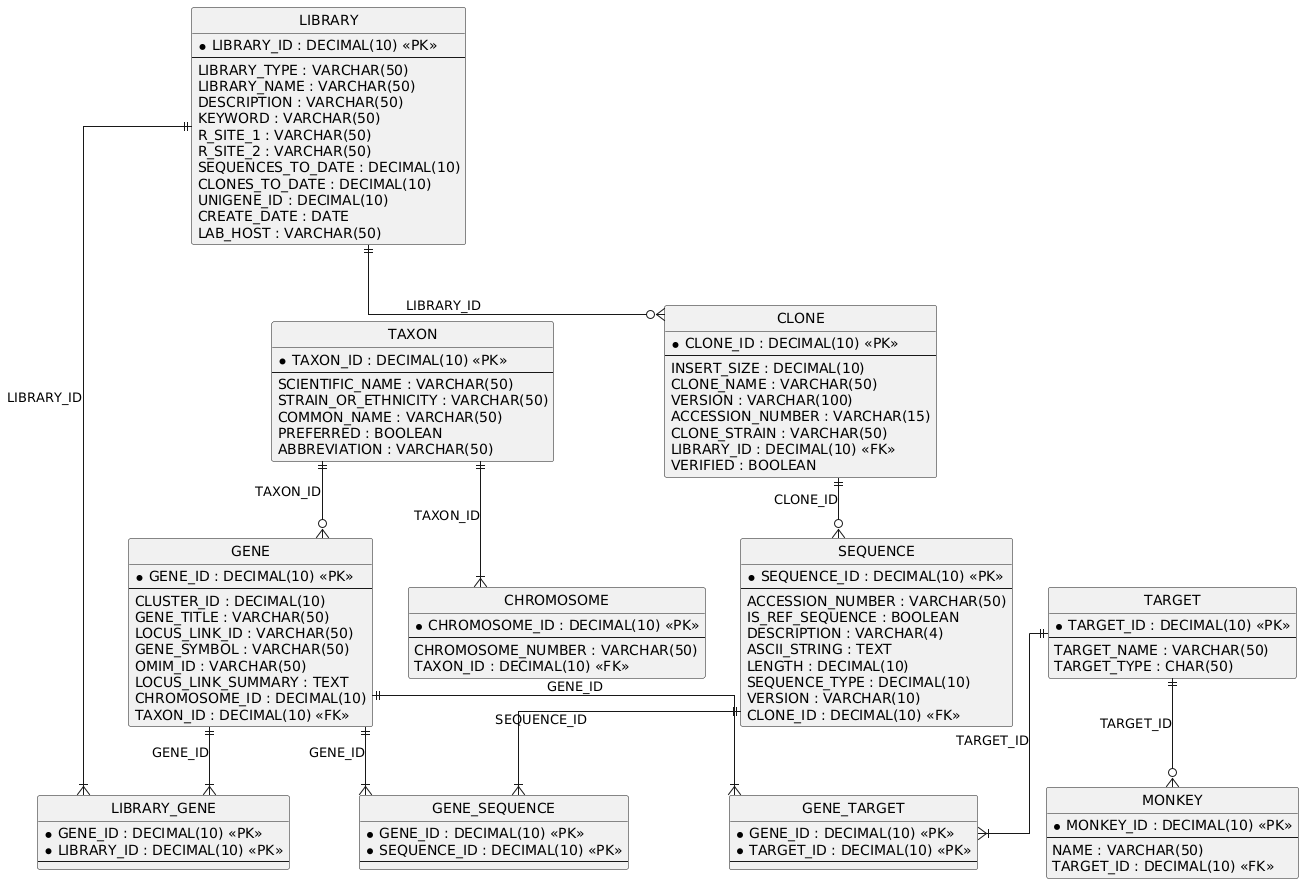

The diagram above was rendered by PlantUML. Its source (embedded in the PNG):
@startuml
hide circle
skinparam linetype ortho

entity "CHROMOSOME" as CHROMOSOME {
  * CHROMOSOME_ID : DECIMAL(10) <<PK>>
  --
  CHROMOSOME_NUMBER : VARCHAR(50)
  TAXON_ID : DECIMAL(10) <<FK>>
}

entity "CLONE" as CLONE {
  * CLONE_ID : DECIMAL(10) <<PK>>
  --
  INSERT_SIZE : DECIMAL(10)
  CLONE_NAME : VARCHAR(50)
  VERSION : VARCHAR(100)
  ACCESSION_NUMBER : VARCHAR(15)
  CLONE_STRAIN : VARCHAR(50)
  LIBRARY_ID : DECIMAL(10) <<FK>>
  VERIFIED : BOOLEAN
}

entity "GENE" as GENE {
  * GENE_ID : DECIMAL(10) <<PK>>
  --
  CLUSTER_ID : DECIMAL(10)
  GENE_TITLE : VARCHAR(50)
  LOCUS_LINK_ID : VARCHAR(50)
  GENE_SYMBOL : VARCHAR(50)
  OMIM_ID : VARCHAR(50)
  LOCUS_LINK_SUMMARY : TEXT
  CHROMOSOME_ID : DECIMAL(10)
  TAXON_ID : DECIMAL(10) <<FK>>
}

entity "GENE_SEQUENCE" as GENE_SEQUENCE {
  * GENE_ID : DECIMAL(10) <<PK>>
  * SEQUENCE_ID : DECIMAL(10) <<PK>>
  --
}

entity "GENE_TARGET" as GENE_TARGET {
  * GENE_ID : DECIMAL(10) <<PK>>
  * TARGET_ID : DECIMAL(10) <<PK>>
  --
}

entity "LIBRARY" as LIBRARY {
  * LIBRARY_ID : DECIMAL(10) <<PK>>
  --
  LIBRARY_TYPE : VARCHAR(50)
  LIBRARY_NAME : VARCHAR(50)
  DESCRIPTION : VARCHAR(50)
  KEYWORD : VARCHAR(50)
  R_SITE_1 : VARCHAR(50)
  R_SITE_2 : VARCHAR(50)
  SEQUENCES_TO_DATE : DECIMAL(10)
  CLONES_TO_DATE : DECIMAL(10)
  UNIGENE_ID : DECIMAL(10)
  CREATE_DATE : DATE
  LAB_HOST : VARCHAR(50)
}

entity "LIBRARY_GENE" as LIBRARY_GENE {
  * GENE_ID : DECIMAL(10) <<PK>>
  * LIBRARY_ID : DECIMAL(10) <<PK>>
  --
}

entity "MONKEY" as MONKEY {
  * MONKEY_ID : DECIMAL(10) <<PK>>
  --
  NAME : VARCHAR(50)
  TARGET_ID : DECIMAL(10) <<FK>>
}

entity "SEQUENCE" as SEQUENCE {
  * SEQUENCE_ID : DECIMAL(10) <<PK>>
  --
  ACCESSION_NUMBER : VARCHAR(50)
  IS_REF_SEQUENCE : BOOLEAN
  DESCRIPTION : VARCHAR(4)
  ASCII_STRING : TEXT
  LENGTH : DECIMAL(10)
  SEQUENCE_TYPE : DECIMAL(10)
  VERSION : VARCHAR(10)
  CLONE_ID : DECIMAL(10) <<FK>>
}

entity "TARGET" as TARGET {
  * TARGET_ID : DECIMAL(10) <<PK>>
  --
  TARGET_NAME : VARCHAR(50)
  TARGET_TYPE : CHAR(50)
}

entity "TAXON" as TAXON {
  * TAXON_ID : DECIMAL(10) <<PK>>
  --
  SCIENTIFIC_NAME : VARCHAR(50)
  STRAIN_OR_ETHNICITY : VARCHAR(50)
  COMMON_NAME : VARCHAR(50)
  PREFERRED : BOOLEAN
  ABBREVIATION : VARCHAR(50)
}

TAXON ||--|{ CHROMOSOME : "TAXON_ID"
LIBRARY ||--o{ CLONE : "LIBRARY_ID"
TAXON ||--o{ GENE : "TAXON_ID"
GENE ||--|{ GENE_SEQUENCE : "GENE_ID"
SEQUENCE ||--|{ GENE_SEQUENCE : "SEQUENCE_ID"
GENE ||--|{ GENE_TARGET : "GENE_ID"
TARGET ||--|{ GENE_TARGET : "TARGET_ID"
GENE ||--|{ LIBRARY_GENE : "GENE_ID"
LIBRARY ||--|{ LIBRARY_GENE : "LIBRARY_ID"
TARGET ||--o{ MONKEY : "TARGET_ID"
CLONE ||--o{ SEQUENCE : "CLONE_ID"
@enduml